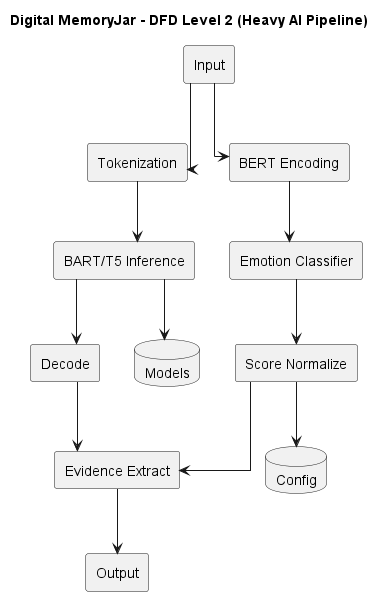

The diagram above was rendered by PlantUML. Its source (embedded in the PNG):
@startuml
title Digital MemoryJar - DFD Level 2 (Heavy AI Pipeline)
skinparam linetype ortho
skinparam shadowing false

rectangle "Input" as Input
rectangle "Tokenization" as S1
rectangle "BART/T5 Inference" as S2
rectangle "Decode" as S3
rectangle "BERT Encoding" as E1
rectangle "Emotion Classifier" as E2
rectangle "Score Normalize" as E3
rectangle "Evidence Extract" as Evidence
rectangle "Output" as Output

database "Models" as ModelCache
database "Config" as Config

Input --> S1
S1 --> S2
S2 --> ModelCache
S2 --> S3
S3 --> Evidence

Input --> E1
E1 --> E2
E2 --> E3
E3 --> Config
E3 --> Evidence

Evidence --> Output

@enduml